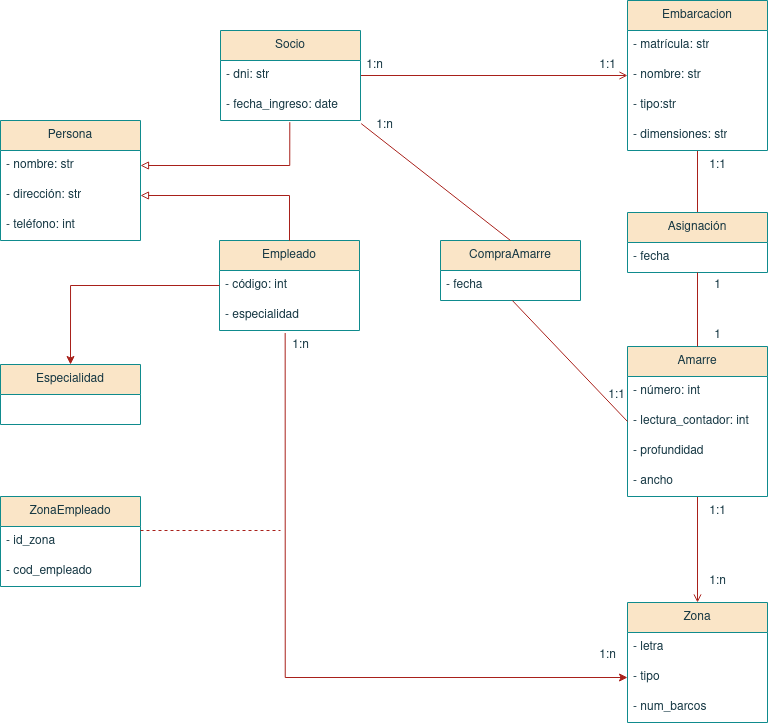

The diagram above was exported from draw.io. Its source (the exported page's mxGraphModel, read from the mxfile embedded in the PNG):
<mxGraphModel dx="1333" dy="577" grid="1" gridSize="10" guides="1" tooltips="1" connect="1" arrows="1" fold="1" page="1" pageScale="1" pageWidth="827" pageHeight="1169" math="0" shadow="0">
  <root>
    <mxCell id="0" />
    <mxCell id="1" parent="0" />
    <mxCell id="4PeAjqQkUcLhmKDbjo7e-34" value="" style="edgeStyle=orthogonalEdgeStyle;rounded=0;orthogonalLoop=1;jettySize=auto;html=1;strokeColor=#A8201A;fontColor=#143642;fillColor=#FAE5C7;entryX=0;entryY=0.5;entryDx=0;entryDy=0;endArrow=open;endFill=0;" edge="1" parent="1" source="4PeAjqQkUcLhmKDbjo7e-1" target="4PeAjqQkUcLhmKDbjo7e-19">
      <mxGeometry relative="1" as="geometry">
        <mxPoint x="470" y="235" as="targetPoint" />
      </mxGeometry>
    </mxCell>
    <mxCell id="4PeAjqQkUcLhmKDbjo7e-1" value="Socio" style="swimlane;fontStyle=0;childLayout=stackLayout;horizontal=1;startSize=30;horizontalStack=0;resizeParent=1;resizeParentMax=0;resizeLast=0;collapsible=1;marginBottom=0;whiteSpace=wrap;html=1;strokeColor=#0F8B8D;fontColor=#143642;fillColor=#FAE5C7;" vertex="1" parent="1">
      <mxGeometry x="250" y="190" width="140" height="90" as="geometry" />
    </mxCell>
    <mxCell id="4PeAjqQkUcLhmKDbjo7e-2" value="- dni: str" style="text;strokeColor=none;fillColor=none;align=left;verticalAlign=middle;spacingLeft=4;spacingRight=4;overflow=hidden;points=[[0,0.5],[1,0.5]];portConstraint=eastwest;rotatable=0;whiteSpace=wrap;html=1;fontColor=#143642;" vertex="1" parent="4PeAjqQkUcLhmKDbjo7e-1">
      <mxGeometry y="30" width="140" height="30" as="geometry" />
    </mxCell>
    <mxCell id="4PeAjqQkUcLhmKDbjo7e-3" value="- fecha_ingreso: date" style="text;strokeColor=none;fillColor=none;align=left;verticalAlign=middle;spacingLeft=4;spacingRight=4;overflow=hidden;points=[[0,0.5],[1,0.5]];portConstraint=eastwest;rotatable=0;whiteSpace=wrap;html=1;fontColor=#143642;" vertex="1" parent="4PeAjqQkUcLhmKDbjo7e-1">
      <mxGeometry y="60" width="140" height="30" as="geometry" />
    </mxCell>
    <mxCell id="4PeAjqQkUcLhmKDbjo7e-5" value="Persona" style="swimlane;fontStyle=0;childLayout=stackLayout;horizontal=1;startSize=30;horizontalStack=0;resizeParent=1;resizeParentMax=0;resizeLast=0;collapsible=1;marginBottom=0;whiteSpace=wrap;html=1;strokeColor=#0F8B8D;fontColor=#143642;fillColor=#FAE5C7;" vertex="1" parent="1">
      <mxGeometry x="30" y="280" width="140" height="120" as="geometry" />
    </mxCell>
    <mxCell id="4PeAjqQkUcLhmKDbjo7e-6" value="- nombre: str" style="text;strokeColor=none;fillColor=none;align=left;verticalAlign=middle;spacingLeft=4;spacingRight=4;overflow=hidden;points=[[0,0.5],[1,0.5]];portConstraint=eastwest;rotatable=0;whiteSpace=wrap;html=1;fontColor=#143642;" vertex="1" parent="4PeAjqQkUcLhmKDbjo7e-5">
      <mxGeometry y="30" width="140" height="30" as="geometry" />
    </mxCell>
    <mxCell id="4PeAjqQkUcLhmKDbjo7e-7" value="- dirección: str" style="text;strokeColor=none;fillColor=none;align=left;verticalAlign=middle;spacingLeft=4;spacingRight=4;overflow=hidden;points=[[0,0.5],[1,0.5]];portConstraint=eastwest;rotatable=0;whiteSpace=wrap;html=1;fontColor=#143642;" vertex="1" parent="4PeAjqQkUcLhmKDbjo7e-5">
      <mxGeometry y="60" width="140" height="30" as="geometry" />
    </mxCell>
    <mxCell id="4PeAjqQkUcLhmKDbjo7e-8" value="- teléfono: int" style="text;strokeColor=none;fillColor=none;align=left;verticalAlign=middle;spacingLeft=4;spacingRight=4;overflow=hidden;points=[[0,0.5],[1,0.5]];portConstraint=eastwest;rotatable=0;whiteSpace=wrap;html=1;fontColor=#143642;" vertex="1" parent="4PeAjqQkUcLhmKDbjo7e-5">
      <mxGeometry y="90" width="140" height="30" as="geometry" />
    </mxCell>
    <mxCell id="4PeAjqQkUcLhmKDbjo7e-9" value="Empleado" style="swimlane;fontStyle=0;childLayout=stackLayout;horizontal=1;startSize=30;horizontalStack=0;resizeParent=1;resizeParentMax=0;resizeLast=0;collapsible=1;marginBottom=0;whiteSpace=wrap;html=1;strokeColor=#0F8B8D;fontColor=#143642;fillColor=#FAE5C7;" vertex="1" parent="1">
      <mxGeometry x="249" y="400" width="140" height="90" as="geometry" />
    </mxCell>
    <mxCell id="4PeAjqQkUcLhmKDbjo7e-10" value="- código: int" style="text;strokeColor=none;fillColor=none;align=left;verticalAlign=middle;spacingLeft=4;spacingRight=4;overflow=hidden;points=[[0,0.5],[1,0.5]];portConstraint=eastwest;rotatable=0;whiteSpace=wrap;html=1;fontColor=#143642;" vertex="1" parent="4PeAjqQkUcLhmKDbjo7e-9">
      <mxGeometry y="30" width="140" height="30" as="geometry" />
    </mxCell>
    <mxCell id="4PeAjqQkUcLhmKDbjo7e-11" value="- especialidad" style="text;strokeColor=none;fillColor=none;align=left;verticalAlign=middle;spacingLeft=4;spacingRight=4;overflow=hidden;points=[[0,0.5],[1,0.5]];portConstraint=eastwest;rotatable=0;whiteSpace=wrap;html=1;fontColor=#143642;" vertex="1" parent="4PeAjqQkUcLhmKDbjo7e-9">
      <mxGeometry y="60" width="140" height="30" as="geometry" />
    </mxCell>
    <mxCell id="4PeAjqQkUcLhmKDbjo7e-15" value="" style="endArrow=block;html=1;rounded=0;strokeColor=#A8201A;fontColor=#143642;fillColor=#FAE5C7;entryX=1;entryY=0.5;entryDx=0;entryDy=0;exitX=0.5;exitY=0;exitDx=0;exitDy=0;edgeStyle=orthogonalEdgeStyle;endFill=0;" edge="1" parent="1" source="4PeAjqQkUcLhmKDbjo7e-9" target="4PeAjqQkUcLhmKDbjo7e-7">
      <mxGeometry width="50" height="50" relative="1" as="geometry">
        <mxPoint x="250" y="350" as="sourcePoint" />
        <mxPoint x="300" y="300" as="targetPoint" />
      </mxGeometry>
    </mxCell>
    <mxCell id="4PeAjqQkUcLhmKDbjo7e-16" value="" style="endArrow=block;html=1;rounded=0;strokeColor=#A8201A;fontColor=#143642;fillColor=#FAE5C7;entryX=1;entryY=0.5;entryDx=0;entryDy=0;exitX=0.495;exitY=1.056;exitDx=0;exitDy=0;exitPerimeter=0;edgeStyle=orthogonalEdgeStyle;endFill=0;" edge="1" parent="1" source="4PeAjqQkUcLhmKDbjo7e-3" target="4PeAjqQkUcLhmKDbjo7e-6">
      <mxGeometry width="50" height="50" relative="1" as="geometry">
        <mxPoint x="250" y="350" as="sourcePoint" />
        <mxPoint x="300" y="300" as="targetPoint" />
        <Array as="points">
          <mxPoint x="319" y="325" />
        </Array>
      </mxGeometry>
    </mxCell>
    <mxCell id="4PeAjqQkUcLhmKDbjo7e-37" value="" style="edgeStyle=orthogonalEdgeStyle;rounded=0;orthogonalLoop=1;jettySize=auto;html=1;strokeColor=#A8201A;fontColor=#143642;endArrow=none;endFill=0;fillColor=#FAE5C7;entryX=0.5;entryY=0;entryDx=0;entryDy=0;" edge="1" parent="1" source="4PeAjqQkUcLhmKDbjo7e-17" target="4PeAjqQkUcLhmKDbjo7e-68">
      <mxGeometry relative="1" as="geometry" />
    </mxCell>
    <mxCell id="4PeAjqQkUcLhmKDbjo7e-17" value="Embarcacion" style="swimlane;fontStyle=0;childLayout=stackLayout;horizontal=1;startSize=30;horizontalStack=0;resizeParent=1;resizeParentMax=0;resizeLast=0;collapsible=1;marginBottom=0;whiteSpace=wrap;html=1;strokeColor=#0F8B8D;fontColor=#143642;fillColor=#FAE5C7;" vertex="1" parent="1">
      <mxGeometry x="657" y="160" width="140" height="150" as="geometry" />
    </mxCell>
    <mxCell id="4PeAjqQkUcLhmKDbjo7e-18" value="- matrícula: str" style="text;strokeColor=none;fillColor=none;align=left;verticalAlign=middle;spacingLeft=4;spacingRight=4;overflow=hidden;points=[[0,0.5],[1,0.5]];portConstraint=eastwest;rotatable=0;whiteSpace=wrap;html=1;fontColor=#143642;" vertex="1" parent="4PeAjqQkUcLhmKDbjo7e-17">
      <mxGeometry y="30" width="140" height="30" as="geometry" />
    </mxCell>
    <mxCell id="4PeAjqQkUcLhmKDbjo7e-19" value="- nombre: str" style="text;strokeColor=none;fillColor=none;align=left;verticalAlign=middle;spacingLeft=4;spacingRight=4;overflow=hidden;points=[[0,0.5],[1,0.5]];portConstraint=eastwest;rotatable=0;whiteSpace=wrap;html=1;fontColor=#143642;" vertex="1" parent="4PeAjqQkUcLhmKDbjo7e-17">
      <mxGeometry y="60" width="140" height="30" as="geometry" />
    </mxCell>
    <mxCell id="4PeAjqQkUcLhmKDbjo7e-20" value="- tipo:str" style="text;strokeColor=none;fillColor=none;align=left;verticalAlign=middle;spacingLeft=4;spacingRight=4;overflow=hidden;points=[[0,0.5],[1,0.5]];portConstraint=eastwest;rotatable=0;whiteSpace=wrap;html=1;fontColor=#143642;" vertex="1" parent="4PeAjqQkUcLhmKDbjo7e-17">
      <mxGeometry y="90" width="140" height="30" as="geometry" />
    </mxCell>
    <mxCell id="4PeAjqQkUcLhmKDbjo7e-21" value="- dimensiones: str" style="text;strokeColor=none;fillColor=none;align=left;verticalAlign=middle;spacingLeft=4;spacingRight=4;overflow=hidden;points=[[0,0.5],[1,0.5]];portConstraint=eastwest;rotatable=0;whiteSpace=wrap;html=1;fontColor=#143642;" vertex="1" parent="4PeAjqQkUcLhmKDbjo7e-17">
      <mxGeometry y="120" width="140" height="30" as="geometry" />
    </mxCell>
    <mxCell id="4PeAjqQkUcLhmKDbjo7e-43" value="" style="edgeStyle=orthogonalEdgeStyle;rounded=0;orthogonalLoop=1;jettySize=auto;html=1;strokeColor=#A8201A;fontColor=#143642;endArrow=open;endFill=0;fillColor=#FAE5C7;entryX=0.5;entryY=0;entryDx=0;entryDy=0;" edge="1" parent="1" source="4PeAjqQkUcLhmKDbjo7e-22" target="4PeAjqQkUcLhmKDbjo7e-27">
      <mxGeometry relative="1" as="geometry">
        <mxPoint x="877" y="551" as="targetPoint" />
      </mxGeometry>
    </mxCell>
    <mxCell id="4PeAjqQkUcLhmKDbjo7e-22" value="Amarre" style="swimlane;fontStyle=0;childLayout=stackLayout;horizontal=1;startSize=30;horizontalStack=0;resizeParent=1;resizeParentMax=0;resizeLast=0;collapsible=1;marginBottom=0;whiteSpace=wrap;html=1;strokeColor=#0F8B8D;fontColor=#143642;fillColor=#FAE5C7;" vertex="1" parent="1">
      <mxGeometry x="657" y="506" width="140" height="150" as="geometry" />
    </mxCell>
    <mxCell id="4PeAjqQkUcLhmKDbjo7e-23" value="- número: int" style="text;strokeColor=none;fillColor=none;align=left;verticalAlign=middle;spacingLeft=4;spacingRight=4;overflow=hidden;points=[[0,0.5],[1,0.5]];portConstraint=eastwest;rotatable=0;whiteSpace=wrap;html=1;fontColor=#143642;" vertex="1" parent="4PeAjqQkUcLhmKDbjo7e-22">
      <mxGeometry y="30" width="140" height="30" as="geometry" />
    </mxCell>
    <mxCell id="4PeAjqQkUcLhmKDbjo7e-26" value="- lectura_contador: int" style="text;strokeColor=none;fillColor=none;align=left;verticalAlign=middle;spacingLeft=4;spacingRight=4;overflow=hidden;points=[[0,0.5],[1,0.5]];portConstraint=eastwest;rotatable=0;whiteSpace=wrap;html=1;fontColor=#143642;" vertex="1" parent="4PeAjqQkUcLhmKDbjo7e-22">
      <mxGeometry y="60" width="140" height="30" as="geometry" />
    </mxCell>
    <mxCell id="4PeAjqQkUcLhmKDbjo7e-57" value="- profundidad" style="text;strokeColor=none;fillColor=none;align=left;verticalAlign=middle;spacingLeft=4;spacingRight=4;overflow=hidden;points=[[0,0.5],[1,0.5]];portConstraint=eastwest;rotatable=0;whiteSpace=wrap;html=1;fontColor=#143642;" vertex="1" parent="4PeAjqQkUcLhmKDbjo7e-22">
      <mxGeometry y="90" width="140" height="30" as="geometry" />
    </mxCell>
    <mxCell id="4PeAjqQkUcLhmKDbjo7e-58" value="- ancho" style="text;strokeColor=none;fillColor=none;align=left;verticalAlign=middle;spacingLeft=4;spacingRight=4;overflow=hidden;points=[[0,0.5],[1,0.5]];portConstraint=eastwest;rotatable=0;whiteSpace=wrap;html=1;fontColor=#143642;" vertex="1" parent="4PeAjqQkUcLhmKDbjo7e-22">
      <mxGeometry y="120" width="140" height="30" as="geometry" />
    </mxCell>
    <mxCell id="4PeAjqQkUcLhmKDbjo7e-27" value="Zona" style="swimlane;fontStyle=0;childLayout=stackLayout;horizontal=1;startSize=30;horizontalStack=0;resizeParent=1;resizeParentMax=0;resizeLast=0;collapsible=1;marginBottom=0;whiteSpace=wrap;html=1;strokeColor=#0F8B8D;fontColor=#143642;fillColor=#FAE5C7;" vertex="1" parent="1">
      <mxGeometry x="657" y="762" width="140" height="120" as="geometry" />
    </mxCell>
    <mxCell id="4PeAjqQkUcLhmKDbjo7e-28" value="- letra" style="text;strokeColor=none;fillColor=none;align=left;verticalAlign=middle;spacingLeft=4;spacingRight=4;overflow=hidden;points=[[0,0.5],[1,0.5]];portConstraint=eastwest;rotatable=0;whiteSpace=wrap;html=1;fontColor=#143642;" vertex="1" parent="4PeAjqQkUcLhmKDbjo7e-27">
      <mxGeometry y="30" width="140" height="30" as="geometry" />
    </mxCell>
    <mxCell id="4PeAjqQkUcLhmKDbjo7e-50" value="&lt;div&gt;- tipo&lt;/div&gt;" style="text;strokeColor=none;fillColor=none;align=left;verticalAlign=middle;spacingLeft=4;spacingRight=4;overflow=hidden;points=[[0,0.5],[1,0.5]];portConstraint=eastwest;rotatable=0;whiteSpace=wrap;html=1;fontColor=#143642;" vertex="1" parent="4PeAjqQkUcLhmKDbjo7e-27">
      <mxGeometry y="60" width="140" height="30" as="geometry" />
    </mxCell>
    <mxCell id="4PeAjqQkUcLhmKDbjo7e-51" value="&lt;div&gt;- num_barcos&lt;br&gt;&lt;/div&gt;" style="text;strokeColor=none;fillColor=none;align=left;verticalAlign=middle;spacingLeft=4;spacingRight=4;overflow=hidden;points=[[0,0.5],[1,0.5]];portConstraint=eastwest;rotatable=0;whiteSpace=wrap;html=1;fontColor=#143642;" vertex="1" parent="4PeAjqQkUcLhmKDbjo7e-27">
      <mxGeometry y="90" width="140" height="30" as="geometry" />
    </mxCell>
    <mxCell id="4PeAjqQkUcLhmKDbjo7e-35" value="1:1" style="text;html=1;align=center;verticalAlign=middle;resizable=0;points=[];autosize=1;strokeColor=none;fillColor=none;fontColor=#143642;" vertex="1" parent="1">
      <mxGeometry x="617" y="210" width="40" height="30" as="geometry" />
    </mxCell>
    <mxCell id="4PeAjqQkUcLhmKDbjo7e-36" value="1:n" style="text;html=1;align=center;verticalAlign=middle;resizable=0;points=[];autosize=1;strokeColor=none;fillColor=none;fontColor=#143642;" vertex="1" parent="1">
      <mxGeometry x="384" y="210" width="40" height="30" as="geometry" />
    </mxCell>
    <mxCell id="4PeAjqQkUcLhmKDbjo7e-38" value="1" style="text;html=1;align=center;verticalAlign=middle;resizable=0;points=[];autosize=1;strokeColor=none;fillColor=none;fontColor=#143642;" vertex="1" parent="1">
      <mxGeometry x="732" y="430" width="30" height="30" as="geometry" />
    </mxCell>
    <mxCell id="4PeAjqQkUcLhmKDbjo7e-45" value="1:n" style="text;html=1;align=center;verticalAlign=middle;resizable=0;points=[];autosize=1;strokeColor=none;fillColor=none;fontColor=#143642;" vertex="1" parent="1">
      <mxGeometry x="727" y="726" width="40" height="30" as="geometry" />
    </mxCell>
    <mxCell id="4PeAjqQkUcLhmKDbjo7e-46" value="1:1" style="text;html=1;align=center;verticalAlign=middle;resizable=0;points=[];autosize=1;strokeColor=none;fillColor=none;fontColor=#143642;" vertex="1" parent="1">
      <mxGeometry x="727" y="310" width="40" height="30" as="geometry" />
    </mxCell>
    <mxCell id="4PeAjqQkUcLhmKDbjo7e-47" value="" style="endArrow=classic;html=1;rounded=0;strokeColor=#A8201A;fontColor=#143642;fillColor=#FAE5C7;exitX=0.469;exitY=1.084;exitDx=0;exitDy=0;exitPerimeter=0;edgeStyle=orthogonalEdgeStyle;entryX=0;entryY=0.5;entryDx=0;entryDy=0;" edge="1" parent="1" source="4PeAjqQkUcLhmKDbjo7e-11" target="4PeAjqQkUcLhmKDbjo7e-50">
      <mxGeometry width="50" height="50" relative="1" as="geometry">
        <mxPoint x="520" y="460" as="sourcePoint" />
        <mxPoint x="520" y="720" as="targetPoint" />
        <Array as="points">
          <mxPoint x="315" y="837" />
        </Array>
      </mxGeometry>
    </mxCell>
    <mxCell id="4PeAjqQkUcLhmKDbjo7e-48" value="1:n" style="text;html=1;align=center;verticalAlign=middle;resizable=0;points=[];autosize=1;strokeColor=none;fillColor=none;fontColor=#143642;" vertex="1" parent="1">
      <mxGeometry x="310" y="490" width="40" height="30" as="geometry" />
    </mxCell>
    <mxCell id="4PeAjqQkUcLhmKDbjo7e-49" value="1:n" style="text;html=1;align=center;verticalAlign=middle;resizable=0;points=[];autosize=1;strokeColor=none;fillColor=none;fontColor=#143642;" vertex="1" parent="1">
      <mxGeometry x="617" y="800" width="40" height="30" as="geometry" />
    </mxCell>
    <mxCell id="4PeAjqQkUcLhmKDbjo7e-59" value="1:1" style="text;html=1;align=center;verticalAlign=middle;resizable=0;points=[];autosize=1;strokeColor=none;fillColor=none;fontColor=#143642;" vertex="1" parent="1">
      <mxGeometry x="727" y="656" width="40" height="30" as="geometry" />
    </mxCell>
    <mxCell id="4PeAjqQkUcLhmKDbjo7e-64" value="Especialidad" style="swimlane;fontStyle=0;childLayout=stackLayout;horizontal=1;startSize=30;horizontalStack=0;resizeParent=1;resizeParentMax=0;resizeLast=0;collapsible=1;marginBottom=0;whiteSpace=wrap;html=1;strokeColor=#0F8B8D;fontColor=#143642;fillColor=#FAE5C7;" vertex="1" parent="1">
      <mxGeometry x="30" y="524" width="140" height="60" as="geometry" />
    </mxCell>
    <mxCell id="4PeAjqQkUcLhmKDbjo7e-67" value="" style="endArrow=classic;html=1;rounded=0;strokeColor=#A8201A;fontColor=#143642;fillColor=#FAE5C7;entryX=0.5;entryY=0;entryDx=0;entryDy=0;exitX=0;exitY=0.5;exitDx=0;exitDy=0;edgeStyle=orthogonalEdgeStyle;" edge="1" parent="1" source="4PeAjqQkUcLhmKDbjo7e-10" target="4PeAjqQkUcLhmKDbjo7e-64">
      <mxGeometry width="50" height="50" relative="1" as="geometry">
        <mxPoint x="550" y="560" as="sourcePoint" />
        <mxPoint x="600" y="510" as="targetPoint" />
      </mxGeometry>
    </mxCell>
    <mxCell id="4PeAjqQkUcLhmKDbjo7e-68" value="Asignación" style="swimlane;fontStyle=0;childLayout=stackLayout;horizontal=1;startSize=30;horizontalStack=0;resizeParent=1;resizeParentMax=0;resizeLast=0;collapsible=1;marginBottom=0;whiteSpace=wrap;html=1;strokeColor=#0F8B8D;fontColor=#143642;fillColor=#FAE5C7;" vertex="1" parent="1">
      <mxGeometry x="657" y="372" width="140" height="60" as="geometry" />
    </mxCell>
    <mxCell id="4PeAjqQkUcLhmKDbjo7e-71" value="- fecha" style="text;strokeColor=none;fillColor=none;align=left;verticalAlign=middle;spacingLeft=4;spacingRight=4;overflow=hidden;points=[[0,0.5],[1,0.5]];portConstraint=eastwest;rotatable=0;whiteSpace=wrap;html=1;fontColor=#143642;" vertex="1" parent="4PeAjqQkUcLhmKDbjo7e-68">
      <mxGeometry y="30" width="140" height="30" as="geometry" />
    </mxCell>
    <mxCell id="4PeAjqQkUcLhmKDbjo7e-69" value="" style="edgeStyle=orthogonalEdgeStyle;rounded=0;orthogonalLoop=1;jettySize=auto;html=1;strokeColor=#A8201A;fontColor=#143642;endArrow=none;endFill=0;fillColor=#FAE5C7;exitX=0.5;exitY=1;exitDx=0;exitDy=0;entryX=0.5;entryY=0;entryDx=0;entryDy=0;" edge="1" parent="1" source="4PeAjqQkUcLhmKDbjo7e-68" target="4PeAjqQkUcLhmKDbjo7e-22">
      <mxGeometry relative="1" as="geometry">
        <mxPoint x="737" y="320" as="sourcePoint" />
        <mxPoint x="697" y="450" as="targetPoint" />
      </mxGeometry>
    </mxCell>
    <mxCell id="4PeAjqQkUcLhmKDbjo7e-72" value="1" style="text;html=1;align=center;verticalAlign=middle;resizable=0;points=[];autosize=1;strokeColor=none;fillColor=none;fontColor=#143642;" vertex="1" parent="1">
      <mxGeometry x="732" y="480" width="30" height="30" as="geometry" />
    </mxCell>
    <mxCell id="4PeAjqQkUcLhmKDbjo7e-74" value="&lt;div&gt;ZonaEmpleado&lt;/div&gt;" style="swimlane;fontStyle=0;childLayout=stackLayout;horizontal=1;startSize=30;horizontalStack=0;resizeParent=1;resizeParentMax=0;resizeLast=0;collapsible=1;marginBottom=0;whiteSpace=wrap;html=1;strokeColor=#0F8B8D;fontColor=#143642;fillColor=#FAE5C7;" vertex="1" parent="1">
      <mxGeometry x="30" y="656" width="140" height="90" as="geometry" />
    </mxCell>
    <mxCell id="4PeAjqQkUcLhmKDbjo7e-76" value="- id_zona" style="text;strokeColor=none;fillColor=none;align=left;verticalAlign=middle;spacingLeft=4;spacingRight=4;overflow=hidden;points=[[0,0.5],[1,0.5]];portConstraint=eastwest;rotatable=0;whiteSpace=wrap;html=1;fontColor=#143642;" vertex="1" parent="4PeAjqQkUcLhmKDbjo7e-74">
      <mxGeometry y="30" width="140" height="30" as="geometry" />
    </mxCell>
    <mxCell id="4PeAjqQkUcLhmKDbjo7e-77" value="- cod_empleado" style="text;strokeColor=none;fillColor=none;align=left;verticalAlign=middle;spacingLeft=4;spacingRight=4;overflow=hidden;points=[[0,0.5],[1,0.5]];portConstraint=eastwest;rotatable=0;whiteSpace=wrap;html=1;fontColor=#143642;" vertex="1" parent="4PeAjqQkUcLhmKDbjo7e-74">
      <mxGeometry y="60" width="140" height="30" as="geometry" />
    </mxCell>
    <mxCell id="4PeAjqQkUcLhmKDbjo7e-75" value="" style="endArrow=none;html=1;rounded=0;strokeColor=#A8201A;fontColor=#143642;fillColor=#FAE5C7;dashed=1;endFill=0;" edge="1" parent="1">
      <mxGeometry width="50" height="50" relative="1" as="geometry">
        <mxPoint x="170" y="690" as="sourcePoint" />
        <mxPoint x="310" y="690" as="targetPoint" />
      </mxGeometry>
    </mxCell>
    <mxCell id="4PeAjqQkUcLhmKDbjo7e-78" value="CompraAmarre" style="swimlane;fontStyle=0;childLayout=stackLayout;horizontal=1;startSize=30;horizontalStack=0;resizeParent=1;resizeParentMax=0;resizeLast=0;collapsible=1;marginBottom=0;whiteSpace=wrap;html=1;strokeColor=#0F8B8D;fontColor=#143642;fillColor=#FAE5C7;" vertex="1" parent="1">
      <mxGeometry x="470" y="400" width="140" height="60" as="geometry" />
    </mxCell>
    <mxCell id="4PeAjqQkUcLhmKDbjo7e-79" value="- fecha" style="text;strokeColor=none;fillColor=none;align=left;verticalAlign=middle;spacingLeft=4;spacingRight=4;overflow=hidden;points=[[0,0.5],[1,0.5]];portConstraint=eastwest;rotatable=0;whiteSpace=wrap;html=1;fontColor=#143642;" vertex="1" parent="4PeAjqQkUcLhmKDbjo7e-78">
      <mxGeometry y="30" width="140" height="30" as="geometry" />
    </mxCell>
    <mxCell id="4PeAjqQkUcLhmKDbjo7e-81" value="" style="endArrow=none;html=1;rounded=0;strokeColor=#A8201A;fontColor=#143642;fillColor=#FAE5C7;entryX=0;entryY=0.5;entryDx=0;entryDy=0;exitX=0.513;exitY=0.999;exitDx=0;exitDy=0;exitPerimeter=0;endFill=0;" edge="1" parent="1" source="4PeAjqQkUcLhmKDbjo7e-79" target="4PeAjqQkUcLhmKDbjo7e-26">
      <mxGeometry width="50" height="50" relative="1" as="geometry">
        <mxPoint x="550" y="480" as="sourcePoint" />
        <mxPoint x="600" y="430" as="targetPoint" />
      </mxGeometry>
    </mxCell>
    <mxCell id="4PeAjqQkUcLhmKDbjo7e-82" value="" style="endArrow=none;html=1;rounded=0;strokeColor=#A8201A;fontColor=#143642;fillColor=#FAE5C7;entryX=0.5;entryY=0;entryDx=0;entryDy=0;exitX=1.005;exitY=1.104;exitDx=0;exitDy=0;exitPerimeter=0;endFill=0;" edge="1" parent="1" source="4PeAjqQkUcLhmKDbjo7e-3" target="4PeAjqQkUcLhmKDbjo7e-78">
      <mxGeometry width="50" height="50" relative="1" as="geometry">
        <mxPoint x="554" y="473" as="sourcePoint" />
        <mxPoint x="667" y="591" as="targetPoint" />
      </mxGeometry>
    </mxCell>
    <mxCell id="4PeAjqQkUcLhmKDbjo7e-83" value="1:n" style="text;html=1;align=center;verticalAlign=middle;resizable=0;points=[];autosize=1;strokeColor=none;fillColor=none;fontColor=#143642;" vertex="1" parent="1">
      <mxGeometry x="394" y="270" width="40" height="30" as="geometry" />
    </mxCell>
    <mxCell id="4PeAjqQkUcLhmKDbjo7e-84" value="1:1" style="text;html=1;align=center;verticalAlign=middle;resizable=0;points=[];autosize=1;strokeColor=none;fillColor=none;fontColor=#143642;" vertex="1" parent="1">
      <mxGeometry x="626" y="540" width="40" height="30" as="geometry" />
    </mxCell>
  </root>
</mxGraphModel>